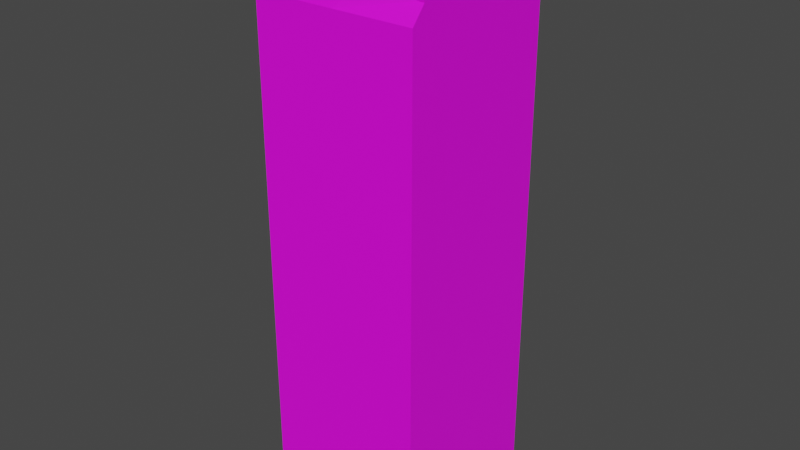 # Source: brickSandWallPillar.blend  (saved by Blender 4.5.88; exported with 4.5.12 LTS)
import bpy
from mathutils import Matrix  # noqa: F401  (used for matrix-valued properties, if any)

bpy.ops.wm.read_factory_settings(use_empty=True)
scene = bpy.context.scene
scene.name = 'Scene'

# ---- collections
col_collection = bpy.data.collections.new('Collection'); scene.collection.children.link(col_collection)

# ---- images (referenced by path relative to the original .blend; pixels are not part of the script)
import os
ASSET_DIR = os.environ.get("B2B_ASSET_DIR", "")  # directory of the original .blend (textures are referenced by path, not embedded)
HERE = os.path.dirname(os.path.abspath(__file__))  # packed textures are extracted next to this script under _unpacked/

def load_image(name, relpath, width, height, colorspace="sRGB"):
    """Load a texture the original file referenced (path relative to the .blend, or extracted next to this script)."""
    p = next((c for c in (os.path.join(HERE, relpath), os.path.join(ASSET_DIR, relpath)) if relpath and os.path.exists(c)), "")
    if p:
        img = bpy.data.images.load(p, check_existing=True)
        img.name = name
    else:  # same state as the original file: an image datablock whose file is absent (Cycles renders it pink)
        img = bpy.data.images.new(name, width, height)
        img.source = "FILE"
        img.filepath = "//" + (relpath or name)
    img.colorspace_settings.name = colorspace
    return img
img_yellow_bricks_diff_1k_jpg = load_image('yellow_bricks_diff_1k.jpg', 'yellow_bricks_diff_1k.jpg', 1024, 1024, 'sRGB')
img_yellow_bricks_diff_1k_jpg_001 = load_image('yellow_bricks_diff_1k.jpg.001', 'yellow_bricks_diff_1k.jpg', 1024, 1024, 'sRGB')

# ---- materials (node trees are filled in below, after node groups)
mat_material_002 = bpy.data.materials.new('Material.002')
mat_material_002.use_transparent_shadow = False
mat_material_003 = bpy.data.materials.new('Material.003')
mat_material_003.use_transparent_shadow = False

# ---- material node trees
mat_material_002.use_nodes = True; mat_material_002.node_tree.nodes.clear()
_N = mat_material_002.node_tree.nodes; _L = mat_material_002.node_tree.links
n0 = _N.new('ShaderNodeBsdfPrincipled'); n0.name = 'Principled BSDF'; n0.location = (10, 300)
n0.distribution = 'GGX'
n0.subsurface_method = 'BURLEY'
n0.inputs[3].default_value = 1.45
n0.inputs[27].default_value = (0.0, 0.0, 0.0, 1.0)
n0.inputs[28].default_value = 1.0
n1 = _N.new('ShaderNodeOutputMaterial'); n1.name = 'Material Output'; n1.location = (300, 300)
n2 = _N.new('ShaderNodeTexImage'); n2.name = 'Image Texture'; n2.location = (-280, 280)
n2.image = img_yellow_bricks_diff_1k_jpg
_L.new(n0.outputs[0], n1.inputs[0])
_L.new(n2.outputs[0], n0.inputs[0])
n1.is_active_output = True
mat_material_003.use_nodes = True; mat_material_003.node_tree.nodes.clear()
_N = mat_material_003.node_tree.nodes; _L = mat_material_003.node_tree.links
n0 = _N.new('ShaderNodeBsdfPrincipled'); n0.name = 'Principled BSDF'; n0.location = (10, 300)
n0.distribution = 'GGX'
n0.subsurface_method = 'BURLEY'
n0.inputs[3].default_value = 1.45
n0.inputs[27].default_value = (0.0, 0.0, 0.0, 1.0)
n0.inputs[28].default_value = 1.0
n1 = _N.new('ShaderNodeOutputMaterial'); n1.name = 'Material Output'; n1.location = (300, 300)
n2 = _N.new('ShaderNodeTexImage'); n2.name = 'Image Texture'; n2.location = (-280, 280)
n2.image = img_yellow_bricks_diff_1k_jpg_001
_L.new(n0.outputs[0], n1.inputs[0])
_L.new(n2.outputs[0], n0.inputs[0])
n1.is_active_output = True

# ---- world
world_world = bpy.data.worlds.new('World'); scene.world = world_world
world_world.use_nodes = True; world_world.node_tree.nodes.clear()
_N = world_world.node_tree.nodes; _L = world_world.node_tree.links
n0 = _N.new('ShaderNodeOutputWorld'); n0.name = 'World Output'; n0.location = (300, 300)
n1 = _N.new('ShaderNodeBackground'); n1.name = 'Background'; n1.location = (10, 300)
n1.inputs[0].default_value = (0.05088, 0.05088, 0.05088, 1.0)
_L.new(n1.outputs[0], n0.inputs[0])
n0.is_active_output = True
world_world.color = (0.05088, 0.05088, 0.05088)
world_world.use_sun_shadow = False
world_world.sun_shadow_jitter_overblur = 0.0

# ---- meshes
me_cube_002 = bpy.data.meshes.new('Cube.002')
me_cube_002.from_pydata([(-2.073, -0.1854, -1.609), (-2.073, -0.1854, 0.9559), (-2.073, 0.1854, -1.609), (-2.073, 0.1854, 0.9559), (2.073, -0.1854, -1.609), (2.073, -0.1854, 0.9559), (2.073, 0.1854, -1.609), (2.073, 0.1854, 0.9559), (0.03963, -0.1854, 0.9559), (0.03176, 0.1854, 0.9559), (-2.073, -0.1529, 1.044), (-2.073, 0.1529, 1.044), (1.026, 0.1529, 1.124), (2.073, 0.1529, 1.044), (2.073, -0.1529, 1.044), (1.007, -0.1529, 1.124), (-2.073, -0.1064, 1.105), (-2.073, 0.1064, 1.105), (1.026, 0.1064, 1.252), (2.073, 0.1064, 1.105), (2.073, -0.1064, 1.105), (1.007, -0.1064, 1.252), (-0.9553, 0.1064, 1.246), (-0.9597, 0.1529, 1.124), (-0.9351, -0.1064, 1.245), (-0.9307, -0.1529, 1.124)], [], [(4, 5, 8, 1, 0), (7, 6, 2, 3, 9), (7, 5, 4, 6), (2, 0, 1, 3), (2, 6, 4, 0), (8, 5, 14, 15), (10, 25, 24, 16), (7, 9, 12, 13), (12, 23, 22, 18), (5, 7, 13, 14), (9, 23, 12), (3, 1, 10, 11), (1, 8, 25, 10), (19, 18, 21, 20), (21, 18, 22, 24), (13, 12, 18, 19), (15, 14, 20, 21), (14, 13, 19, 20), (11, 10, 16, 17), (25, 8, 15), (22, 23, 11, 17), (24, 22, 17, 16), (23, 9, 3, 11), (24, 25, 15, 21)])
_uv = me_cube_002.uv_layers.new(name='UVMap')
_uv.uv.foreach_set('vector', [1.015, -0.007393, 1.015, 0.5058, 0.8362, 0.5058, 0.7641, 0.5058, 0.7629, -0.007393, 0.3422, 0.5298, 0.3422, -0.000938, 0.06495, -0.0009381, 0.06495, 0.5297, 0.2223, 0.5298, 0.2373, -2.98e-08, 0.5106, -0.007813, 0.5077, 0.5273, 0.2344, 0.5273, 1.129, 0.5273, 0.8531, 0.5273, 0.8531, -2.98e-08, 1.129, -2.98e-08, 0.91, -4.708e-09, 0.91, 0.6382, 0.8529, 0.6382, 0.8529, -9.018e-09, 0.1476, 0.5014, 0.1476, 0.5755, 0.1249, 0.5755, 0.1067, 0.5367, 0.1249, 0.4245, 0.1067, 0.4661, 0.07547, 0.4659, 0.1073, 0.4245, 7.451e-09, 0.5755, -7.451e-09, 0.5012, 0.04088, 0.5374, 0.02266, 0.5755, 0.04088, 0.5374, 0.04088, 0.465, 0.07236, 0.4652, 0.07379, 0.5374, 0.2352, 0.4245, 0.2352, 0.438, 0.2139, 0.4368, 0.2139, 0.4257, -7.451e-09, 0.5012, 0.04088, 0.465, 0.04088, 0.5374, 0.2352, 0.438, 0.2352, 0.4515, 0.2139, 0.4503, 0.2139, 0.4392, 0.1476, 0.4245, 0.1476, 0.5014, 0.1067, 0.4661, 0.1249, 0.4245, 0.1478, 0.5755, 0.1476, 0.5374, 0.1989, 0.5367, 0.1991, 0.5755, 0.1989, 0.5367, 0.1476, 0.5374, 0.1476, 0.4652, 0.1989, 0.4659, 0.02266, 0.5755, 0.04088, 0.5374, 0.07379, 0.5374, 0.04026, 0.5755, 0.1067, 0.5367, 0.1249, 0.5755, 0.1073, 0.5755, 0.07379, 0.5367, 0.2139, 0.4257, 0.2139, 0.4368, 0.1991, 0.4351, 0.1991, 0.4274, 0.2139, 0.4392, 0.2139, 0.4503, 0.1991, 0.4486, 0.1991, 0.4409, 0.1067, 0.4661, 0.1476, 0.5014, 0.1067, 0.5367, 0.07236, 0.4652, 0.04088, 0.465, 0.02266, 0.4245, 0.04026, 0.4245, 0.1989, 0.4659, 0.1476, 0.4652, 0.1478, 0.4245, 0.1991, 0.4245, 0.04088, 0.465, -7.451e-09, 0.5012, -1.49e-08, 0.4245, 0.02266, 0.4245, 0.07547, 0.4659, 0.1067, 0.4661, 0.1067, 0.5367, 0.07379, 0.5367])
me_cube_002.materials.append(mat_material_002)
me_cube_002.use_remesh_fix_poles = True
me_cube_002.use_remesh_preserve_attributes = False
me_cube_002.use_mirror_vertex_groups = False
me_cube_002.update()
me_cube_003 = bpy.data.meshes.new('Cube.003')
me_cube_003.from_pydata([(-2.073, -0.1854, -1.609), (-2.073, -0.1854, 0.9559), (-2.073, 0.1854, -1.609), (-2.073, 0.1854, 0.9559), (2.073, -0.1854, -1.609), (2.073, -0.1854, 0.9559), (2.073, 0.1854, -1.609), (2.073, 0.1854, 0.9559), (0.03963, -0.1854, 0.9559), (0.03176, 0.1854, 0.9559), (-2.073, -0.1529, 1.044), (-2.073, 0.1529, 1.044), (1.026, 0.1529, 1.124), (2.073, 0.1529, 1.044), (2.073, -0.1529, 1.044), (1.007, -0.1529, 1.124), (-2.073, -0.1064, 1.105), (-2.073, 0.1064, 1.105), (1.026, 0.1064, 1.252), (2.073, 0.1064, 1.105), (2.073, -0.1064, 1.105), (1.007, -0.1064, 1.252), (-0.9553, 0.1064, 1.246), (-0.9597, 0.1529, 1.124), (-0.9351, -0.1064, 1.245), (-0.9307, -0.1529, 1.124)], [], [(4, 5, 8, 1, 0), (7, 6, 2, 3, 9), (7, 5, 4, 6), (2, 0, 1, 3), (2, 6, 4, 0), (8, 5, 14, 15), (10, 25, 24, 16), (7, 9, 12, 13), (12, 23, 22, 18), (5, 7, 13, 14), (9, 23, 12), (3, 1, 10, 11), (1, 8, 25, 10), (19, 18, 21, 20), (21, 18, 22, 24), (13, 12, 18, 19), (15, 14, 20, 21), (14, 13, 19, 20), (11, 10, 16, 17), (25, 8, 15), (22, 23, 11, 17), (24, 22, 17, 16), (23, 9, 3, 11), (24, 25, 15, 21)])
_uv = me_cube_003.uv_layers.new(name='UVMap')
_uv.uv.foreach_set('vector', [1.015, -0.007393, 1.015, 0.5058, 0.8362, 0.5058, 0.7641, 0.5058, 0.7629, -0.007393, 0.3422, 0.5298, 0.3422, -0.000938, 0.06495, -0.0009381, 0.06495, 0.5297, 0.2223, 0.5298, 0.2373, -2.98e-08, 0.5106, -0.007813, 0.5077, 0.5273, 0.2344, 0.5273, 1.129, 0.5273, 0.8531, 0.5273, 0.8531, -2.98e-08, 1.129, -2.98e-08, 0.91, -4.708e-09, 0.91, 0.6382, 0.8529, 0.6382, 0.8529, -9.018e-09, 0.1476, 0.5014, 0.1476, 0.5755, 0.1249, 0.5755, 0.1067, 0.5367, 0.1249, 0.4245, 0.1067, 0.4661, 0.07547, 0.4659, 0.1073, 0.4245, 7.451e-09, 0.5755, -7.451e-09, 0.5012, 0.04088, 0.5374, 0.02266, 0.5755, 0.04088, 0.5374, 0.04088, 0.465, 0.07236, 0.4652, 0.07379, 0.5374, 0.2352, 0.4245, 0.2352, 0.438, 0.2139, 0.4368, 0.2139, 0.4257, -7.451e-09, 0.5012, 0.04088, 0.465, 0.04088, 0.5374, 0.2352, 0.438, 0.2352, 0.4515, 0.2139, 0.4503, 0.2139, 0.4392, 0.1476, 0.4245, 0.1476, 0.5014, 0.1067, 0.4661, 0.1249, 0.4245, 0.1478, 0.5755, 0.1476, 0.5374, 0.1989, 0.5367, 0.1991, 0.5755, 0.1989, 0.5367, 0.1476, 0.5374, 0.1476, 0.4652, 0.1989, 0.4659, 0.02266, 0.5755, 0.04088, 0.5374, 0.07379, 0.5374, 0.04026, 0.5755, 0.1067, 0.5367, 0.1249, 0.5755, 0.1073, 0.5755, 0.07379, 0.5367, 0.2139, 0.4257, 0.2139, 0.4368, 0.1991, 0.4351, 0.1991, 0.4274, 0.2139, 0.4392, 0.2139, 0.4503, 0.1991, 0.4486, 0.1991, 0.4409, 0.1067, 0.4661, 0.1476, 0.5014, 0.1067, 0.5367, 0.07236, 0.4652, 0.04088, 0.465, 0.02266, 0.4245, 0.04026, 0.4245, 0.1989, 0.4659, 0.1476, 0.4652, 0.1478, 0.4245, 0.1991, 0.4245, 0.04088, 0.465, -7.451e-09, 0.5012, -1.49e-08, 0.4245, 0.02266, 0.4245, 0.07547, 0.4659, 0.1067, 0.4661, 0.1067, 0.5367, 0.07379, 0.5367])
me_cube_003.materials.append(mat_material_003)
me_cube_003.use_remesh_fix_poles = True
me_cube_003.use_remesh_preserve_attributes = False
me_cube_003.use_mirror_vertex_groups = False
me_cube_003.update()

# ---- objects
ob_pillar_lod0 = bpy.data.objects.new('Pillar_LOD0', me_cube_002)
ob_pillar_lod1 = bpy.data.objects.new('Pillar_LOD1', me_cube_003)

# ---- transforms, parenting, visibility, modifiers, constraints
ob_pillar_lod0.location = (0.0, 0.0, 0.0)
ob_pillar_lod0.scale = (0.2512, 2.879, 1.256)
ob_pillar_lod0.lineart.crease_threshold = 0.0
ob_pillar_lod1.location = (0.0, 0.0, 0.0)
ob_pillar_lod1.scale = (0.2512, 2.879, 1.256)
ob_pillar_lod1.lineart.crease_threshold = 0.0
_m = ob_pillar_lod1.modifiers.new('Decimate', 'DECIMATE')
_m.ratio = 0.2453

# ---- collection membership
col_collection.objects.link(ob_pillar_lod0)
col_collection.objects.link(ob_pillar_lod1)

# ---- scene / render settings (as saved in the file)
scene.frame_start = 1; scene.frame_end = 250; scene.frame_set(1)
scene.render.engine = 'BLENDER_EEVEE_NEXT'
scene.cycles.use_denoising = False
scene.cycles.samples = 128
scene.cycles.sampling_pattern = 'TABULATED_SOBOL'
scene.cycles.use_adaptive_sampling = False
scene.cycles.use_light_tree = False
scene.view_settings.view_transform = 'Filmic'
bpy.context.view_layer.update()

# ---- added for rendering (the .blend has no active camera and no usable light): camera, sun
cam_auto = bpy.data.cameras.new('AutoCamera')
cam_auto.lens = 50.0
cam_auto.sensor_width = 36.0
cam_auto.clip_end = 1000.0
ob_auto_camera = bpy.data.objects.new('AutoCamera', cam_auto)
scene.collection.objects.link(ob_auto_camera)
ob_auto_camera.location = (3.6499, -4.37982, 2.72467)
ob_auto_camera.rotation_euler = (1.09748, -7.21219e-08, 0.694738)
scene.camera = ob_auto_camera
light_auto_sun = bpy.data.lights.new('AutoSun', 'SUN')
light_auto_sun.energy = 3.0
light_auto_sun.angle = 0.0523599
ob_auto_sun = bpy.data.objects.new('AutoSun', light_auto_sun)
scene.collection.objects.link(ob_auto_sun)
ob_auto_sun.rotation_euler = (0.872665, 0.174533, 0.523599)
bpy.context.view_layer.update()
